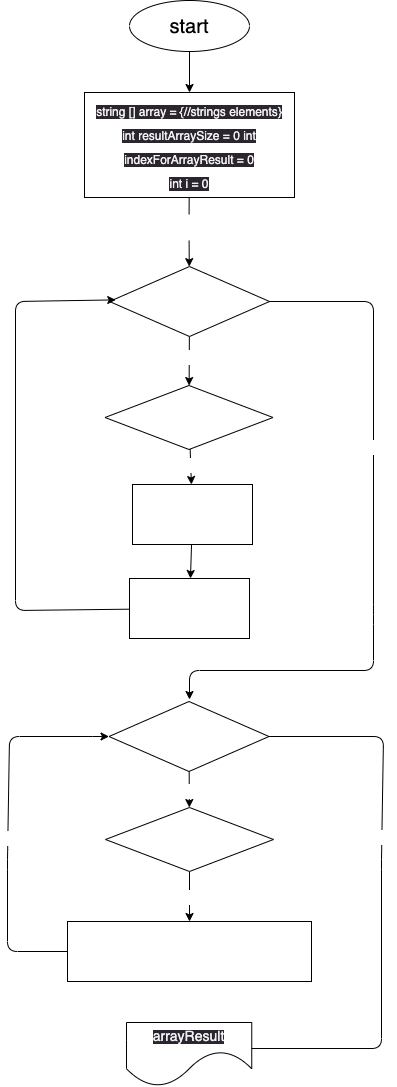

The diagram above was exported from draw.io. Its source (the exported page's mxGraphModel, read from the mxfile embedded in the PNG):
<mxGraphModel dx="1544" dy="1820" grid="1" gridSize="10" guides="1" tooltips="1" connect="1" arrows="1" fold="1" page="1" pageScale="1" pageWidth="827" pageHeight="1169" math="0" shadow="0">
  <root>
    <mxCell id="0" />
    <mxCell id="1" parent="0" />
    <mxCell id="2" value="" style="edgeStyle=none;html=1;" edge="1" parent="1" source="3" target="5">
      <mxGeometry relative="1" as="geometry" />
    </mxCell>
    <mxCell id="3" value="&lt;font style=&quot;font-size: 20px;&quot;&gt;start&lt;/font&gt;" style="ellipse;whiteSpace=wrap;html=1;fillColor=none;gradientColor=default;" vertex="1" parent="1">
      <mxGeometry x="354" y="43" width="120" height="51" as="geometry" />
    </mxCell>
    <mxCell id="4" value="" style="edgeStyle=none;html=1;fontSize=14;startArrow=none;" edge="1" parent="1" source="16" target="8">
      <mxGeometry relative="1" as="geometry" />
    </mxCell>
    <mxCell id="5" value="&lt;font style=&quot;font-size: 12px;&quot;&gt;&lt;span style=&quot;color: rgb(240, 240, 240); font-family: Helvetica; font-style: normal; font-variant-ligatures: normal; font-variant-caps: normal; font-weight: 400; letter-spacing: normal; orphans: 2; text-align: center; text-indent: 0px; text-transform: none; widows: 2; word-spacing: 0px; -webkit-text-stroke-width: 0px; background-color: rgb(42, 37, 47); text-decoration-thickness: initial; text-decoration-style: initial; text-decoration-color: initial; float: none; display: inline !important;&quot;&gt;string [] array = {//strings elements}&lt;br&gt;int resultArraySize = 0 int&lt;/span&gt;&lt;br style=&quot;border-color: rgb(0, 0, 0); color: rgb(240, 240, 240); font-family: Helvetica; font-style: normal; font-variant-ligatures: normal; font-variant-caps: normal; font-weight: 400; letter-spacing: normal; orphans: 2; text-align: center; text-indent: 0px; text-transform: none; widows: 2; word-spacing: 0px; -webkit-text-stroke-width: 0px; background-color: rgb(42, 37, 47); text-decoration-thickness: initial; text-decoration-style: initial; text-decoration-color: initial;&quot;&gt;&lt;span style=&quot;color: rgb(240, 240, 240); font-family: Helvetica; font-style: normal; font-variant-ligatures: normal; font-variant-caps: normal; font-weight: 400; letter-spacing: normal; orphans: 2; text-align: center; text-indent: 0px; text-transform: none; widows: 2; word-spacing: 0px; -webkit-text-stroke-width: 0px; background-color: rgb(42, 37, 47); text-decoration-thickness: initial; text-decoration-style: initial; text-decoration-color: initial; float: none; display: inline !important;&quot;&gt;indexForArrayResult = 0&lt;/span&gt;&lt;br style=&quot;border-color: rgb(0, 0, 0); color: rgb(240, 240, 240); font-family: Helvetica; font-style: normal; font-variant-ligatures: normal; font-variant-caps: normal; font-weight: 400; letter-spacing: normal; orphans: 2; text-align: center; text-indent: 0px; text-transform: none; widows: 2; word-spacing: 0px; -webkit-text-stroke-width: 0px; background-color: rgb(42, 37, 47); text-decoration-thickness: initial; text-decoration-style: initial; text-decoration-color: initial;&quot;&gt;&lt;span style=&quot;color: rgb(240, 240, 240); font-family: Helvetica; font-style: normal; font-variant-ligatures: normal; font-variant-caps: normal; font-weight: 400; letter-spacing: normal; orphans: 2; text-align: center; text-indent: 0px; text-transform: none; widows: 2; word-spacing: 0px; -webkit-text-stroke-width: 0px; background-color: rgb(42, 37, 47); text-decoration-thickness: initial; text-decoration-style: initial; text-decoration-color: initial; float: none; display: inline !important;&quot;&gt;int i = 0&lt;/span&gt;&lt;/font&gt;" style="rounded=0;whiteSpace=wrap;html=1;fontSize=20;fillColor=none;gradientColor=default;" vertex="1" parent="1">
      <mxGeometry x="309" y="135" width="210" height="105" as="geometry" />
    </mxCell>
    <mxCell id="6" value="" style="edgeStyle=none;html=1;fontSize=14;fontColor=#FFFFFF;" edge="1" parent="1" source="8" target="10">
      <mxGeometry relative="1" as="geometry" />
    </mxCell>
    <mxCell id="7" value="true" style="edgeLabel;html=1;align=center;verticalAlign=middle;resizable=0;points=[];fontSize=12;fontColor=#FFFFFF;" vertex="1" connectable="0" parent="6">
      <mxGeometry x="-0.0625" y="7" relative="1" as="geometry">
        <mxPoint x="-7" y="-5" as="offset" />
      </mxGeometry>
    </mxCell>
    <mxCell id="8" value="&lt;span style=&quot;font-family: &amp;quot;YS Text&amp;quot;, arial, helvetica, sans-serif; text-align: start;&quot;&gt;&lt;font style=&quot;font-size: 12px;&quot; color=&quot;#ffffff&quot;&gt;i &amp;lt; array.Length&lt;/font&gt;&lt;/span&gt;" style="rhombus;whiteSpace=wrap;html=1;fontSize=14;" vertex="1" parent="1">
      <mxGeometry x="334" y="309" width="160" height="70" as="geometry" />
    </mxCell>
    <mxCell id="9" value="true" style="edgeStyle=none;html=1;fontSize=12;fontColor=#FFFFFF;" edge="1" parent="1" source="10" target="12">
      <mxGeometry relative="1" as="geometry" />
    </mxCell>
    <mxCell id="10" value="&lt;span style=&quot;font-family: &amp;quot;YS Text&amp;quot;, arial, helvetica, sans-serif; text-align: start;&quot;&gt;&lt;font style=&quot;font-size: 12px;&quot;&gt;array[i].Length &amp;lt;= 3&lt;/font&gt;&lt;/span&gt;" style="rhombus;whiteSpace=wrap;html=1;fontSize=14;labelBackgroundColor=none;fontColor=#FFFFFF;" vertex="1" parent="1">
      <mxGeometry x="329.5" y="428" width="168" height="64" as="geometry" />
    </mxCell>
    <mxCell id="11" value="" style="edgeStyle=none;html=1;fontSize=12;fontColor=#FFFFFF;" edge="1" parent="1" source="12" target="14">
      <mxGeometry relative="1" as="geometry" />
    </mxCell>
    <mxCell id="12" value="&lt;span style=&quot;font-family: &amp;quot;YS Text&amp;quot;, arial, helvetica, sans-serif; font-style: normal; font-variant-ligatures: normal; font-variant-caps: normal; font-weight: 400; letter-spacing: normal; orphans: 2; text-align: start; text-indent: 0px; text-transform: none; widows: 2; word-spacing: 0px; -webkit-text-stroke-width: 0px; text-decoration-thickness: initial; text-decoration-style: initial; text-decoration-color: initial; float: none; display: inline !important;&quot;&gt;&lt;font style=&quot;font-size: 12px;&quot;&gt;resultArraySize++&lt;/font&gt;&lt;/span&gt;" style="rounded=0;whiteSpace=wrap;html=1;labelBackgroundColor=none;fontSize=14;fontColor=#FFFFFF;" vertex="1" parent="1">
      <mxGeometry x="357" y="527" width="120" height="60" as="geometry" />
    </mxCell>
    <mxCell id="13" style="edgeStyle=none;html=1;fontSize=12;fontColor=#FFFFFF;entryX=0.039;entryY=0.477;entryDx=0;entryDy=0;entryPerimeter=0;" edge="1" parent="1" source="14" target="8">
      <mxGeometry relative="1" as="geometry">
        <mxPoint x="240" y="344" as="targetPoint" />
        <Array as="points">
          <mxPoint x="240" y="653" />
          <mxPoint x="240" y="344" />
        </Array>
      </mxGeometry>
    </mxCell>
    <mxCell id="14" value="&lt;span style=&quot;font-family: &amp;quot;YS Text&amp;quot;, arial, helvetica, sans-serif; font-size: 12px; text-align: start;&quot;&gt;index += 1&lt;/span&gt;" style="rounded=0;whiteSpace=wrap;html=1;labelBackgroundColor=none;fontSize=14;fontColor=#FFFFFF;" vertex="1" parent="1">
      <mxGeometry x="354" y="621" width="120" height="60" as="geometry" />
    </mxCell>
    <mxCell id="15" value="" style="edgeStyle=none;html=1;fontSize=14;endArrow=none;" edge="1" parent="1" source="5" target="16">
      <mxGeometry relative="1" as="geometry">
        <mxPoint x="414" y="240" as="sourcePoint" />
        <mxPoint x="414" y="305" as="targetPoint" />
      </mxGeometry>
    </mxCell>
    <mxCell id="16" value="true" style="text;html=1;align=center;verticalAlign=middle;resizable=0;points=[];autosize=1;strokeColor=none;fillColor=none;fontSize=12;fontColor=#FFFFFF;" vertex="1" parent="1">
      <mxGeometry x="394" y="257" width="39" height="26" as="geometry" />
    </mxCell>
    <mxCell id="17" value="" style="edgeStyle=none;html=1;fontSize=12;fontColor=#FFFFFF;exitX=1;exitY=0.5;exitDx=0;exitDy=0;" edge="1" parent="1" source="8">
      <mxGeometry x="0.0002" relative="1" as="geometry">
        <mxPoint x="414" y="741.9999999999995" as="targetPoint" />
        <mxPoint x="562" y="404" as="sourcePoint" />
        <Array as="points">
          <mxPoint x="598" y="344" />
          <mxPoint x="598" y="657" />
          <mxPoint x="598" y="713" />
          <mxPoint x="414" y="713" />
        </Array>
        <mxPoint as="offset" />
      </mxGeometry>
    </mxCell>
    <mxCell id="18" value="false" style="edgeLabel;html=1;align=center;verticalAlign=middle;resizable=0;points=[];fontSize=12;fontColor=#FFFFFF;" vertex="1" connectable="0" parent="17">
      <mxGeometry x="-0.2716" y="4" relative="1" as="geometry">
        <mxPoint as="offset" />
      </mxGeometry>
    </mxCell>
    <mxCell id="19" value="true" style="edgeStyle=none;html=1;fontSize=12;fontColor=#FFFFFF;" edge="1" parent="1" source="20" target="23">
      <mxGeometry relative="1" as="geometry" />
    </mxCell>
    <mxCell id="20" value="&lt;span style=&quot;font-family: &amp;quot;YS Text&amp;quot;, arial, helvetica, sans-serif; text-align: start;&quot;&gt;&lt;font style=&quot;font-size: 12px;&quot; color=&quot;#ffffff&quot;&gt;i &amp;lt; array.Length&lt;/font&gt;&lt;/span&gt;" style="rhombus;whiteSpace=wrap;html=1;fontSize=14;" vertex="1" parent="1">
      <mxGeometry x="333.5" y="744" width="160" height="70" as="geometry" />
    </mxCell>
    <mxCell id="21" value="" style="edgeStyle=none;html=1;fontSize=12;fontColor=#FFFFFF;" edge="1" parent="1" source="23" target="24">
      <mxGeometry relative="1" as="geometry" />
    </mxCell>
    <mxCell id="22" value="true" style="edgeLabel;html=1;align=center;verticalAlign=middle;resizable=0;points=[];fontSize=12;fontColor=#FFFFFF;" vertex="1" connectable="0" parent="21">
      <mxGeometry x="-0.1111" y="1" relative="1" as="geometry">
        <mxPoint as="offset" />
      </mxGeometry>
    </mxCell>
    <mxCell id="23" value="&lt;span style=&quot;font-family: &amp;quot;YS Text&amp;quot;, arial, helvetica, sans-serif; text-align: start;&quot;&gt;&lt;font style=&quot;font-size: 12px;&quot;&gt;array[i].Length &amp;lt;= 3&lt;/font&gt;&lt;/span&gt;" style="rhombus;whiteSpace=wrap;html=1;fontSize=14;labelBackgroundColor=none;fontColor=#FFFFFF;" vertex="1" parent="1">
      <mxGeometry x="330" y="850" width="168" height="64" as="geometry" />
    </mxCell>
    <mxCell id="24" value="&lt;span style=&quot;font-family: &amp;quot;YS Text&amp;quot;, arial, helvetica, sans-serif; text-align: start; font-size: 12px;&quot;&gt;&lt;font style=&quot;font-size: 12px;&quot;&gt;arrayResult[indexForResultArray] = array[i] &lt;br&gt;indexForResultArray++&lt;/font&gt;&lt;/span&gt;" style="rounded=0;whiteSpace=wrap;html=1;labelBackgroundColor=none;fontSize=14;fontColor=#FFFFFF;" vertex="1" parent="1">
      <mxGeometry x="292" y="964" width="244" height="60" as="geometry" />
    </mxCell>
    <mxCell id="25" style="edgeStyle=none;html=1;fontSize=12;fontColor=#FFFFFF;exitX=0;exitY=0.5;exitDx=0;exitDy=0;entryX=0;entryY=0.5;entryDx=0;entryDy=0;" edge="1" parent="1" source="24" target="20">
      <mxGeometry relative="1" as="geometry">
        <mxPoint x="335" y="781" as="targetPoint" />
        <mxPoint x="301" y="994" as="sourcePoint" />
        <Array as="points">
          <mxPoint x="232" y="994" />
          <mxPoint x="232" y="902" />
          <mxPoint x="234" y="779" />
          <mxPoint x="327" y="779" />
        </Array>
      </mxGeometry>
    </mxCell>
    <mxCell id="26" value="true" style="edgeLabel;html=1;align=center;verticalAlign=middle;resizable=0;points=[];fontSize=12;fontColor=#FFFFFF;" vertex="1" connectable="0" parent="25">
      <mxGeometry x="-0.061" y="2" relative="1" as="geometry">
        <mxPoint x="5" y="1" as="offset" />
      </mxGeometry>
    </mxCell>
    <mxCell id="27" style="edgeStyle=none;html=1;fontSize=12;fontColor=#FFFFFF;endArrow=none;endFill=0;entryX=1;entryY=0.5;entryDx=0;entryDy=0;" edge="1" parent="1" target="20">
      <mxGeometry relative="1" as="geometry">
        <mxPoint x="528.2434993389157" y="777.9972190392243" as="targetPoint" />
        <mxPoint x="451" y="1091.0100000000002" as="sourcePoint" />
        <Array as="points">
          <mxPoint x="606" y="1091.01" />
          <mxPoint x="606" y="902.01" />
          <mxPoint x="608" y="779.01" />
        </Array>
      </mxGeometry>
    </mxCell>
    <mxCell id="28" value="false" style="edgeLabel;html=1;align=center;verticalAlign=middle;resizable=0;points=[];fontSize=12;fontColor=#FFFFFF;" vertex="1" connectable="0" parent="27">
      <mxGeometry x="0.2603" relative="1" as="geometry">
        <mxPoint as="offset" />
      </mxGeometry>
    </mxCell>
    <mxCell id="29" value="&lt;span style=&quot;color: rgb(240, 240, 240); font-family: Helvetica; font-style: normal; font-variant-ligatures: normal; font-variant-caps: normal; font-weight: 400; letter-spacing: normal; orphans: 2; text-align: center; text-indent: 0px; text-transform: none; widows: 2; word-spacing: 0px; -webkit-text-stroke-width: 0px; background-color: rgb(42, 37, 47); text-decoration-thickness: initial; text-decoration-style: initial; text-decoration-color: initial; float: none; display: inline !important;&quot;&gt;&lt;font style=&quot;font-size: 14px;&quot;&gt;arrayResult&lt;/font&gt;&lt;/span&gt;" style="shape=document;whiteSpace=wrap;html=1;boundedLbl=1;labelBackgroundColor=none;fontSize=12;fontColor=#FFFFFF;size=0.5534290271132369;" vertex="1" parent="1">
      <mxGeometry x="351" y="1065" width="125.25" height="64" as="geometry" />
    </mxCell>
  </root>
</mxGraphModel>